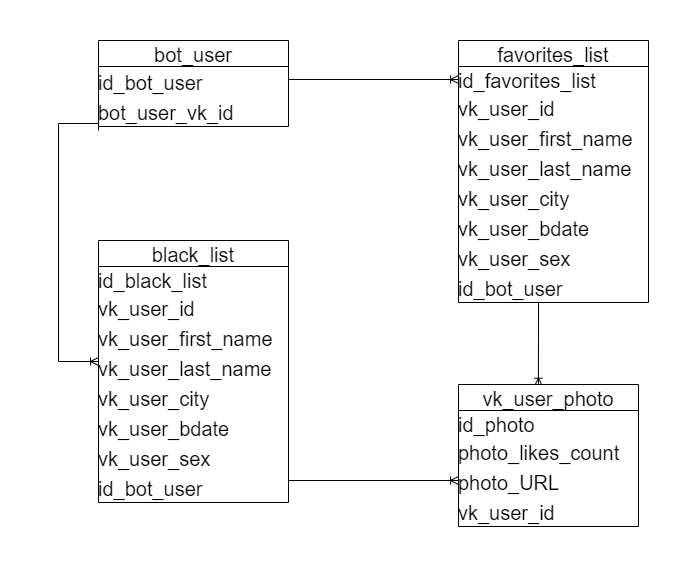

The diagram above was exported from draw.io. Its source (the exported page's mxGraphModel, read from the mxfile embedded in the PNG):
<mxGraphModel dx="1384" dy="695" grid="1" gridSize="10" guides="1" tooltips="1" connect="1" arrows="1" fold="1" page="1" pageScale="1" pageWidth="850" pageHeight="1100" math="0" shadow="0">
  <root>
    <mxCell id="0" />
    <mxCell id="1" parent="0" />
    <mxCell id="E47Ouj-uuaZ54jnR-mR6-1" value="bot_user" style="swimlane;fontStyle=0;childLayout=stackLayout;horizontal=1;startSize=26;horizontalStack=0;resizeParent=1;resizeParentMax=0;resizeLast=0;collapsible=1;marginBottom=0;align=center;fontSize=20;labelBackgroundColor=none;swimlaneLine=1;labelBorderColor=none;spacingTop=0;spacing=0;spacingLeft=0;spacingBottom=0;verticalAlign=middle;" parent="1" vertex="1">
      <mxGeometry x="200" y="40" width="190" height="86" as="geometry" />
    </mxCell>
    <mxCell id="E47Ouj-uuaZ54jnR-mR6-2" value="id_bot_user" style="text;spacingLeft=0;spacingRight=4;overflow=hidden;rotatable=0;points=[[0,0.5],[1,0.5]];portConstraint=eastwest;fontSize=20;labelBackgroundColor=none;swimlaneLine=1;labelBorderColor=none;spacingTop=0;spacing=0;spacingBottom=0;verticalAlign=middle;" parent="E47Ouj-uuaZ54jnR-mR6-1" vertex="1">
      <mxGeometry y="26" width="190" height="30" as="geometry" />
    </mxCell>
    <mxCell id="E47Ouj-uuaZ54jnR-mR6-3" value="bot_user_vk_id" style="text;spacingLeft=0;spacingRight=4;overflow=hidden;rotatable=0;points=[[0,0.5],[1,0.5]];portConstraint=eastwest;fontSize=20;labelBackgroundColor=none;swimlaneLine=1;labelBorderColor=none;spacingTop=0;spacing=0;spacingBottom=0;verticalAlign=middle;" parent="E47Ouj-uuaZ54jnR-mR6-1" vertex="1">
      <mxGeometry y="56" width="190" height="30" as="geometry" />
    </mxCell>
    <mxCell id="E47Ouj-uuaZ54jnR-mR6-5" value="favorites_list" style="swimlane;fontStyle=0;childLayout=stackLayout;horizontal=1;startSize=26;horizontalStack=0;resizeParent=1;resizeParentMax=0;resizeLast=0;collapsible=1;marginBottom=0;align=center;fontSize=20;labelBackgroundColor=none;swimlaneLine=1;labelBorderColor=none;spacingTop=0;spacing=0;spacingLeft=0;spacingBottom=0;verticalAlign=middle;" parent="1" vertex="1">
      <mxGeometry x="560" y="40" width="190" height="262" as="geometry" />
    </mxCell>
    <mxCell id="E47Ouj-uuaZ54jnR-mR6-6" value="id_favorites_list" style="text;spacingLeft=0;spacingRight=4;overflow=hidden;rotatable=0;points=[[0,0.5],[1,0.5]];portConstraint=eastwest;fontSize=20;labelBackgroundColor=none;swimlaneLine=1;labelBorderColor=none;spacingTop=0;spacing=0;spacingBottom=0;verticalAlign=middle;" parent="E47Ouj-uuaZ54jnR-mR6-5" vertex="1">
      <mxGeometry y="26" width="190" height="26" as="geometry" />
    </mxCell>
    <mxCell id="jyyBgszBkHZEQWb2L3aM-8" value="vk_user_id" style="text;spacingLeft=0;spacingRight=4;overflow=hidden;rotatable=0;points=[[0,0.5],[1,0.5]];portConstraint=eastwest;fontSize=20;labelBackgroundColor=none;swimlaneLine=1;labelBorderColor=none;spacingTop=0;spacing=0;spacingBottom=0;verticalAlign=middle;" parent="E47Ouj-uuaZ54jnR-mR6-5" vertex="1">
      <mxGeometry y="52" width="190" height="30" as="geometry" />
    </mxCell>
    <mxCell id="jyyBgszBkHZEQWb2L3aM-9" value="vk_user_first_name" style="text;spacingLeft=0;spacingRight=4;overflow=hidden;rotatable=0;points=[[0,0.5],[1,0.5]];portConstraint=eastwest;fontSize=20;labelBackgroundColor=none;swimlaneLine=1;labelBorderColor=none;spacingTop=0;spacing=0;spacingBottom=0;verticalAlign=middle;" parent="E47Ouj-uuaZ54jnR-mR6-5" vertex="1">
      <mxGeometry y="82" width="190" height="30" as="geometry" />
    </mxCell>
    <mxCell id="jyyBgszBkHZEQWb2L3aM-10" value="vk_user_last_name" style="text;spacingLeft=0;spacingRight=4;overflow=hidden;rotatable=0;points=[[0,0.5],[1,0.5]];portConstraint=eastwest;fontSize=20;labelBackgroundColor=none;swimlaneLine=1;labelBorderColor=none;spacingTop=0;spacing=0;spacingBottom=0;verticalAlign=middle;" parent="E47Ouj-uuaZ54jnR-mR6-5" vertex="1">
      <mxGeometry y="112" width="190" height="30" as="geometry" />
    </mxCell>
    <mxCell id="jyyBgszBkHZEQWb2L3aM-14" value="vk_user_city" style="text;spacingLeft=0;spacingRight=4;overflow=hidden;rotatable=0;points=[[0,0.5],[1,0.5]];portConstraint=eastwest;fontSize=20;labelBackgroundColor=none;swimlaneLine=1;labelBorderColor=none;spacingTop=0;spacing=0;spacingBottom=0;verticalAlign=middle;" parent="E47Ouj-uuaZ54jnR-mR6-5" vertex="1">
      <mxGeometry y="142" width="190" height="30" as="geometry" />
    </mxCell>
    <mxCell id="jyyBgszBkHZEQWb2L3aM-12" value="vk_user_bdate" style="text;spacingLeft=0;spacingRight=4;overflow=hidden;rotatable=0;points=[[0,0.5],[1,0.5]];portConstraint=eastwest;fontSize=20;labelBackgroundColor=none;swimlaneLine=1;labelBorderColor=none;spacingTop=0;spacing=0;spacingBottom=0;verticalAlign=middle;" parent="E47Ouj-uuaZ54jnR-mR6-5" vertex="1">
      <mxGeometry y="172" width="190" height="30" as="geometry" />
    </mxCell>
    <mxCell id="jyyBgszBkHZEQWb2L3aM-13" value="vk_user_sex" style="text;spacingLeft=0;spacingRight=4;overflow=hidden;rotatable=0;points=[[0,0.5],[1,0.5]];portConstraint=eastwest;fontSize=20;labelBackgroundColor=none;swimlaneLine=1;labelBorderColor=none;spacingTop=0;spacing=0;spacingBottom=0;verticalAlign=middle;" parent="E47Ouj-uuaZ54jnR-mR6-5" vertex="1">
      <mxGeometry y="202" width="190" height="30" as="geometry" />
    </mxCell>
    <mxCell id="dMHM4Nph5KFBdAh0tfDn-8" value="id_bot_user" style="text;spacingLeft=0;spacingRight=4;overflow=hidden;rotatable=0;points=[[0,0.5],[1,0.5]];portConstraint=eastwest;fontSize=20;labelBackgroundColor=none;swimlaneLine=1;labelBorderColor=none;spacingTop=0;spacing=0;spacingBottom=0;verticalAlign=middle;" vertex="1" parent="E47Ouj-uuaZ54jnR-mR6-5">
      <mxGeometry y="232" width="190" height="30" as="geometry" />
    </mxCell>
    <mxCell id="dMHM4Nph5KFBdAh0tfDn-21" value="" style="fontSize=12;html=1;endArrow=ERoneToMany;rounded=0;entryX=0.444;entryY=0.012;entryDx=0;entryDy=0;entryPerimeter=0;" edge="1" parent="E47Ouj-uuaZ54jnR-mR6-5" target="94ZR4Ic3lv9f5HGi3nJh-26">
      <mxGeometry width="100" height="100" relative="1" as="geometry">
        <mxPoint x="80" y="262" as="sourcePoint" />
        <mxPoint x="80" y="340" as="targetPoint" />
      </mxGeometry>
    </mxCell>
    <mxCell id="94ZR4Ic3lv9f5HGi3nJh-26" value="vk_user_photo" style="swimlane;fontStyle=0;childLayout=stackLayout;horizontal=1;startSize=26;horizontalStack=0;resizeParent=1;resizeParentMax=0;resizeLast=0;collapsible=1;marginBottom=0;align=center;fontSize=20;swimlaneLine=1;labelBorderColor=none;spacingTop=0;spacing=0;spacingLeft=0;spacingBottom=0;verticalAlign=middle;labelBackgroundColor=none;" parent="1" vertex="1">
      <mxGeometry x="560" y="384" width="180" height="142" as="geometry" />
    </mxCell>
    <mxCell id="94ZR4Ic3lv9f5HGi3nJh-27" value="id_photo" style="text;strokeColor=none;fillColor=none;spacingLeft=0;spacingRight=4;overflow=hidden;rotatable=0;points=[[0,0.5],[1,0.5]];portConstraint=eastwest;fontSize=20;swimlaneLine=1;labelBorderColor=none;spacingTop=0;spacing=0;spacingBottom=0;verticalAlign=middle;labelBackgroundColor=none;" parent="94ZR4Ic3lv9f5HGi3nJh-26" vertex="1">
      <mxGeometry y="26" width="180" height="26" as="geometry" />
    </mxCell>
    <mxCell id="94ZR4Ic3lv9f5HGi3nJh-29" value="photo_likes_count" style="text;strokeColor=none;fillColor=none;spacingLeft=0;spacingRight=4;overflow=hidden;rotatable=0;points=[[0,0.5],[1,0.5]];portConstraint=eastwest;fontSize=20;swimlaneLine=1;labelBorderColor=none;spacingTop=0;spacing=0;spacingBottom=0;verticalAlign=middle;labelBackgroundColor=none;" parent="94ZR4Ic3lv9f5HGi3nJh-26" vertex="1">
      <mxGeometry y="52" width="180" height="30" as="geometry" />
    </mxCell>
    <mxCell id="jyyBgszBkHZEQWb2L3aM-15" value="photo_URL" style="text;strokeColor=none;fillColor=none;spacingLeft=0;spacingRight=4;overflow=hidden;rotatable=0;points=[[0,0.5],[1,0.5]];portConstraint=eastwest;fontSize=20;swimlaneLine=1;labelBorderColor=none;spacingTop=0;spacing=0;spacingBottom=0;verticalAlign=middle;labelBackgroundColor=none;" parent="94ZR4Ic3lv9f5HGi3nJh-26" vertex="1">
      <mxGeometry y="82" width="180" height="30" as="geometry" />
    </mxCell>
    <mxCell id="94ZR4Ic3lv9f5HGi3nJh-28" value="vk_user_id" style="text;strokeColor=none;fillColor=none;spacingLeft=0;spacingRight=4;overflow=hidden;rotatable=0;points=[[0,0.5],[1,0.5]];portConstraint=eastwest;fontSize=20;swimlaneLine=1;labelBorderColor=none;spacingTop=0;spacing=0;spacingBottom=0;verticalAlign=middle;labelBackgroundColor=none;" parent="94ZR4Ic3lv9f5HGi3nJh-26" vertex="1">
      <mxGeometry y="112" width="180" height="30" as="geometry" />
    </mxCell>
    <mxCell id="jyyBgszBkHZEQWb2L3aM-17" value="" style="edgeStyle=orthogonalEdgeStyle;fontSize=12;html=1;endArrow=ERoneToMany;rounded=0;entryX=0;entryY=0.5;entryDx=0;entryDy=0;endFill=0;" parent="1" target="E47Ouj-uuaZ54jnR-mR6-6" edge="1">
      <mxGeometry width="100" height="100" relative="1" as="geometry">
        <mxPoint x="390" y="80" as="sourcePoint" />
        <mxPoint x="420" y="90" as="targetPoint" />
        <Array as="points">
          <mxPoint x="390" y="90" />
          <mxPoint x="390" y="79" />
        </Array>
      </mxGeometry>
    </mxCell>
    <mxCell id="jyyBgszBkHZEQWb2L3aM-23" value="" style="edgeStyle=orthogonalEdgeStyle;fontSize=12;html=1;endArrow=ERoneToMany;rounded=0;" parent="1" edge="1">
      <mxGeometry width="100" height="100" relative="1" as="geometry">
        <mxPoint x="390" y="480" as="sourcePoint" />
        <mxPoint x="560" y="480" as="targetPoint" />
        <Array as="points">
          <mxPoint x="390" y="480" />
        </Array>
      </mxGeometry>
    </mxCell>
    <mxCell id="dMHM4Nph5KFBdAh0tfDn-3" value="" style="edgeStyle=orthogonalEdgeStyle;fontSize=12;html=1;endArrow=ERoneToMany;rounded=0;" edge="1" parent="1">
      <mxGeometry width="100" height="100" relative="1" as="geometry">
        <mxPoint x="200" y="130" as="sourcePoint" />
        <mxPoint x="200" y="361" as="targetPoint" />
        <Array as="points">
          <mxPoint x="200" y="123" />
          <mxPoint x="160" y="123" />
          <mxPoint x="160" y="361" />
        </Array>
      </mxGeometry>
    </mxCell>
    <mxCell id="dMHM4Nph5KFBdAh0tfDn-12" value="black_list" style="swimlane;fontStyle=0;childLayout=stackLayout;horizontal=1;startSize=26;horizontalStack=0;resizeParent=1;resizeParentMax=0;resizeLast=0;collapsible=1;marginBottom=0;align=center;fontSize=20;labelBackgroundColor=none;swimlaneLine=1;labelBorderColor=none;spacingTop=0;spacing=0;spacingLeft=0;spacingBottom=0;verticalAlign=middle;" vertex="1" parent="1">
      <mxGeometry x="200" y="240" width="190" height="262" as="geometry" />
    </mxCell>
    <mxCell id="dMHM4Nph5KFBdAh0tfDn-13" value="id_black_list" style="text;spacingLeft=0;spacingRight=4;overflow=hidden;rotatable=0;points=[[0,0.5],[1,0.5]];portConstraint=eastwest;fontSize=20;labelBackgroundColor=none;swimlaneLine=1;labelBorderColor=none;spacingTop=0;spacing=0;spacingBottom=0;verticalAlign=middle;" vertex="1" parent="dMHM4Nph5KFBdAh0tfDn-12">
      <mxGeometry y="26" width="190" height="26" as="geometry" />
    </mxCell>
    <mxCell id="dMHM4Nph5KFBdAh0tfDn-14" value="vk_user_id" style="text;spacingLeft=0;spacingRight=4;overflow=hidden;rotatable=0;points=[[0,0.5],[1,0.5]];portConstraint=eastwest;fontSize=20;labelBackgroundColor=none;swimlaneLine=1;labelBorderColor=none;spacingTop=0;spacing=0;spacingBottom=0;verticalAlign=middle;" vertex="1" parent="dMHM4Nph5KFBdAh0tfDn-12">
      <mxGeometry y="52" width="190" height="30" as="geometry" />
    </mxCell>
    <mxCell id="dMHM4Nph5KFBdAh0tfDn-15" value="vk_user_first_name" style="text;spacingLeft=0;spacingRight=4;overflow=hidden;rotatable=0;points=[[0,0.5],[1,0.5]];portConstraint=eastwest;fontSize=20;labelBackgroundColor=none;swimlaneLine=1;labelBorderColor=none;spacingTop=0;spacing=0;spacingBottom=0;verticalAlign=middle;" vertex="1" parent="dMHM4Nph5KFBdAh0tfDn-12">
      <mxGeometry y="82" width="190" height="30" as="geometry" />
    </mxCell>
    <mxCell id="dMHM4Nph5KFBdAh0tfDn-16" value="vk_user_last_name" style="text;spacingLeft=0;spacingRight=4;overflow=hidden;rotatable=0;points=[[0,0.5],[1,0.5]];portConstraint=eastwest;fontSize=20;labelBackgroundColor=none;swimlaneLine=1;labelBorderColor=none;spacingTop=0;spacing=0;spacingBottom=0;verticalAlign=middle;" vertex="1" parent="dMHM4Nph5KFBdAh0tfDn-12">
      <mxGeometry y="112" width="190" height="30" as="geometry" />
    </mxCell>
    <mxCell id="dMHM4Nph5KFBdAh0tfDn-17" value="vk_user_city" style="text;spacingLeft=0;spacingRight=4;overflow=hidden;rotatable=0;points=[[0,0.5],[1,0.5]];portConstraint=eastwest;fontSize=20;labelBackgroundColor=none;swimlaneLine=1;labelBorderColor=none;spacingTop=0;spacing=0;spacingBottom=0;verticalAlign=middle;" vertex="1" parent="dMHM4Nph5KFBdAh0tfDn-12">
      <mxGeometry y="142" width="190" height="30" as="geometry" />
    </mxCell>
    <mxCell id="dMHM4Nph5KFBdAh0tfDn-18" value="vk_user_bdate" style="text;spacingLeft=0;spacingRight=4;overflow=hidden;rotatable=0;points=[[0,0.5],[1,0.5]];portConstraint=eastwest;fontSize=20;labelBackgroundColor=none;swimlaneLine=1;labelBorderColor=none;spacingTop=0;spacing=0;spacingBottom=0;verticalAlign=middle;" vertex="1" parent="dMHM4Nph5KFBdAh0tfDn-12">
      <mxGeometry y="172" width="190" height="30" as="geometry" />
    </mxCell>
    <mxCell id="dMHM4Nph5KFBdAh0tfDn-19" value="vk_user_sex" style="text;spacingLeft=0;spacingRight=4;overflow=hidden;rotatable=0;points=[[0,0.5],[1,0.5]];portConstraint=eastwest;fontSize=20;labelBackgroundColor=none;swimlaneLine=1;labelBorderColor=none;spacingTop=0;spacing=0;spacingBottom=0;verticalAlign=middle;" vertex="1" parent="dMHM4Nph5KFBdAh0tfDn-12">
      <mxGeometry y="202" width="190" height="30" as="geometry" />
    </mxCell>
    <mxCell id="dMHM4Nph5KFBdAh0tfDn-20" value="id_bot_user" style="text;spacingLeft=0;spacingRight=4;overflow=hidden;rotatable=0;points=[[0,0.5],[1,0.5]];portConstraint=eastwest;fontSize=20;labelBackgroundColor=none;swimlaneLine=1;labelBorderColor=none;spacingTop=0;spacing=0;spacingBottom=0;verticalAlign=middle;" vertex="1" parent="dMHM4Nph5KFBdAh0tfDn-12">
      <mxGeometry y="232" width="190" height="30" as="geometry" />
    </mxCell>
  </root>
</mxGraphModel>